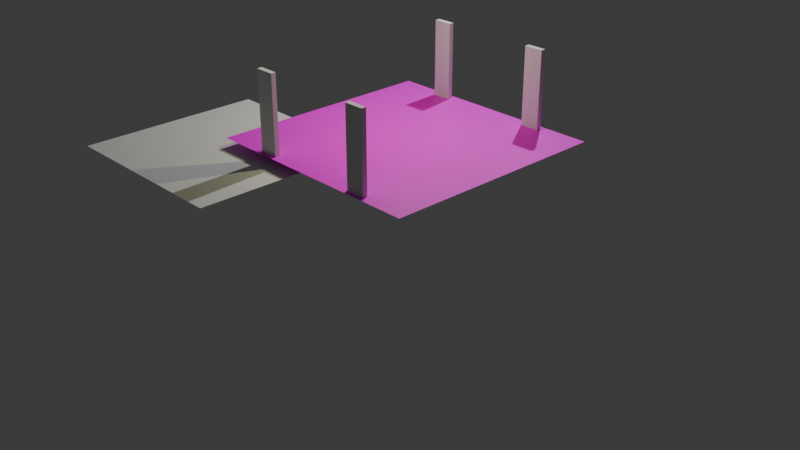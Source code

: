 # Source: shaft.blend  (saved by Blender 4.3.34; exported with 4.5.12 LTS)
import bpy
from mathutils import Matrix  # noqa: F401  (used for matrix-valued properties, if any)

bpy.ops.wm.read_factory_settings(use_empty=True)
scene = bpy.context.scene
scene.name = 'Scene'

# ---- collections
col_collection = bpy.data.collections.new('Collection'); scene.collection.children.link(col_collection)

# ---- images (referenced by path relative to the original .blend; pixels are not part of the script)
import os
ASSET_DIR = os.environ.get("B2B_ASSET_DIR", "")  # directory of the original .blend (textures are referenced by path, not embedded)
HERE = os.path.dirname(os.path.abspath(__file__))  # packed textures are extracted next to this script under _unpacked/

def load_image(name, relpath, width, height, colorspace="sRGB"):
    """Load a texture the original file referenced (path relative to the .blend, or extracted next to this script)."""
    p = next((c for c in (os.path.join(HERE, relpath), os.path.join(ASSET_DIR, relpath)) if relpath and os.path.exists(c)), "")
    if p:
        img = bpy.data.images.load(p, check_existing=True)
        img.name = name
    else:  # same state as the original file: an image datablock whose file is absent (Cycles renders it pink)
        img = bpy.data.images.new(name, width, height)
        img.source = "FILE"
        img.filepath = "//" + (relpath or name)
    img.colorspace_settings.name = colorspace
    return img
img_absorber_green_png = load_image('absorber_green.png', 'absorber_green.png', 1024, 1024, 'sRGB')

# ---- materials (node trees are filled in below, after node groups)
mat_material_001 = bpy.data.materials.new('Material.001')

# ---- material node trees
mat_material_001.use_nodes = True; mat_material_001.node_tree.nodes.clear()
_N = mat_material_001.node_tree.nodes; _L = mat_material_001.node_tree.links
n0 = _N.new('ShaderNodeBsdfPrincipled'); n0.name = 'Principled BSDF'; n0.location = (10, 300)
n1 = _N.new('ShaderNodeOutputMaterial'); n1.name = 'Material Output'; n1.location = (300, 300)
n2 = _N.new('ShaderNodeTexImage'); n2.name = 'Image Texture'; n2.location = (-280, 280)
n2.image = img_absorber_green_png
n2.interpolation = 'Closest'
_L.new(n0.outputs[0], n1.inputs[0])
_L.new(n2.outputs[0], n0.inputs[0])
n1.is_active_output = True

# ---- world
world_world = bpy.data.worlds.new('World'); scene.world = world_world
world_world.use_nodes = True; world_world.node_tree.nodes.clear()
_N = world_world.node_tree.nodes; _L = world_world.node_tree.links
n0 = _N.new('ShaderNodeOutputWorld'); n0.name = 'World Output'; n0.location = (300, 300)
n1 = _N.new('ShaderNodeBackground'); n1.name = 'Background'; n1.location = (10, 300)
n1.inputs[0].default_value = (0.05088, 0.05088, 0.05088, 1.0)
_L.new(n1.outputs[0], n0.inputs[0])
n0.is_active_output = True
world_world.color = (0.05088, 0.05088, 0.05088)
world_world.sun_shadow_jitter_overblur = 0.0

# ---- cameras
cam_camera = bpy.data.cameras.new('Camera')
cam_camera.clip_end = 100.0
cam_camera.ortho_scale = 7.314

# ---- lights
light_light = bpy.data.lights.new('Light', 'POINT')
light_light.energy = 1000.0
light_light.shadow_soft_size = 0.1
light_spot = bpy.data.lights.new('Spot', 'SPOT')
light_spot.color = (1.0, 0.9473, 0.5711)
light_spot.energy = 100.0
light_spot.spot_blend = 1.0
light_spot.spot_size = 3.142

# ---- meshes
me_cube_006 = bpy.data.meshes.new('Cube.006')
me_cube_006.from_pydata([(-1.438, -0.875, 0.0), (-1.438, -0.875, 1.0), (-1.438, -0.625, 0.0), (-1.438, -0.625, 1.0), (-1.375, -0.875, 0.0), (-1.375, -0.875, 1.0), (-1.375, -0.625, 0.0), (-1.375, -0.625, 1.0)], [], [(0, 1, 3, 2), (2, 3, 7, 6), (6, 7, 5, 4), (4, 5, 1, 0), (2, 6, 4, 0), (7, 3, 1, 5)])
_uv = me_cube_006.uv_layers.new(name='UVMap')
_uv.uv.foreach_set('vector', [0.375, 0.0, 0.625, 0.0, 0.625, 0.25, 0.375, 0.25, 0.375, 0.25, 0.625, 0.25, 0.625, 0.5, 0.375, 0.5, 0.375, 0.5, 0.625, 0.5, 0.625, 0.75, 0.375, 0.75, 0.375, 0.75, 0.625, 0.75, 0.625, 1.0, 0.375, 1.0, 0.125, 0.5, 0.375, 0.5, 0.375, 0.75, 0.125, 0.75, 0.625, 0.5, 0.875, 0.5, 0.875, 0.75, 0.625, 0.75])
me_cube_006.update()
me_plane = bpy.data.meshes.new('Plane')
me_plane.from_pydata([(-3.0, 1.192e-07, -0.25), (0.0, 1.192e-07, -0.25), (-3.0, 3.0, -0.25), (0.0, 3.0, -0.25), (-2.0, 1.192e-07, -0.25), (-1.0, 1.192e-07, -0.25), (-1.0, 3.0, -0.25), (-2.0, 3.0, -0.25), (-3.0, 2.0, -0.25), (-3.0, 1.0, -0.25), (0.0, 1.0, -0.25), (0.0, 2.0, -0.25), (-2.0, 1.0, -0.25), (-2.0, 2.0, -0.25), (-1.0, 1.0, -0.25), (-1.0, 2.0, -0.25)], [], [(15, 11, 3, 6), (8, 13, 7, 2), (13, 15, 6, 7), (4, 5, 14, 12), (12, 14, 15, 13), (0, 4, 12, 9), (9, 12, 13, 8), (5, 1, 10, 14), (14, 10, 11, 15)])
_uv = me_plane.uv_layers.new(name='UVMap')
_uv.uv.foreach_set('vector', [0.0, 0.0, 1.0, 0.0, 1.0, 1.0, 0.0, 1.0, 0.0, 0.0, 1.0, 0.0, 1.0, 1.0, 0.0, 1.0, 0.0, 0.0, 1.0, 0.0, 1.0, 1.0, 0.0, 1.0, 0.0, 0.0, 1.0, 0.0, 1.0, 1.0, 0.0, 1.0, 0.0, 0.0, 1.0, 0.0, 1.0, 1.0, 0.0, 1.0, 0.0, 0.0, 1.0, 0.0, 1.0, 1.0, 0.0, 1.0, 0.0, 0.0, 1.0, 0.0, 1.0, 1.0, 0.0, 1.0, 0.0, 0.0, 1.0, 0.0, 1.0, 1.0, 0.0, 1.0, 0.0, 0.0, 1.0, 0.0, 1.0, 1.0, 0.0, 1.0])
me_plane.materials.append(mat_material_001)
me_plane.update()
me_plane_007 = bpy.data.meshes.new('Plane.007')
me_plane_007.from_pydata([(-0.25, -1.188, -2.125), (2.125, -1.188, -2.125), (-0.25, 1.188, -2.125), (2.125, 1.188, -2.125)], [], [(0, 1, 3, 2)])
_uv = me_plane_007.uv_layers.new(name='UVMap')
_uv.uv.foreach_set('vector', [0.0, 1.0, 0.0, 0.0, 1.0, 8.231e-08, 1.0, 1.0])
me_plane_007.update()

# ---- objects
ob_shaft = bpy.data.objects.new('Shaft', me_cube_006)
ob_light = bpy.data.objects.new('Light', light_light)
ob_camera = bpy.data.objects.new('Camera', cam_camera)
ob_plane = bpy.data.objects.new('Plane', me_plane)
ob_plane_001 = bpy.data.objects.new('Plane.001', me_plane_007)
ob_spot = bpy.data.objects.new('Spot', light_spot)

# ---- transforms, parenting, visibility, modifiers, constraints
ob_shaft.location = (0.0, 0.0, 0.0)
_m = ob_shaft.modifiers.new('Mirror', 'MIRROR')
_m.use_axis = (True, True, False)
ob_light.location = (4.076, 1.005, 5.904)
ob_light.rotation_euler = (0.6503, 0.05522, 1.866)
ob_light.lock_rotations_4d = False
ob_light.empty_display_type = 'ARROWS'
ob_light.color = (0.0, 0.0, 0.0, 0.0)
ob_light.lineart.crease_threshold = 0.0
ob_camera.location = (-8.426, -8.859, 4.958)
ob_camera.rotation_euler = (1.109, -0.0, -0.7559)
ob_camera.lock_rotations_4d = False
ob_camera.empty_display_type = 'ARROWS'
ob_camera.color = (0.0, 0.0, 0.0, 0.0)
ob_camera.display_type = 'WIRE'
ob_camera.lineart.crease_threshold = 0.0
ob_plane.location = (-1.5, -1.5, 0.25)
ob_plane.rotation_euler = (0.0, -0.0, -1.571)
ob_plane_001.location = (-2.438, 1.5, 2.0)
ob_spot.location = (0.0, 1.192e-07, 2.25)
ob_spot.rotation_euler = (0.0, -0.0, -1.571)

# ---- collection membership
scene.collection.objects.link(ob_shaft)
col_collection.objects.link(ob_light)
col_collection.objects.link(ob_camera)
col_collection.objects.link(ob_plane)
col_collection.objects.link(ob_plane_001)
col_collection.objects.link(ob_spot)

# ---- scene / render settings (as saved in the file)
scene.camera = ob_camera
scene.frame_start = 1; scene.frame_end = 250; scene.frame_set(1)
scene.render.engine = 'BLENDER_EEVEE_NEXT'
bpy.context.view_layer.update()
